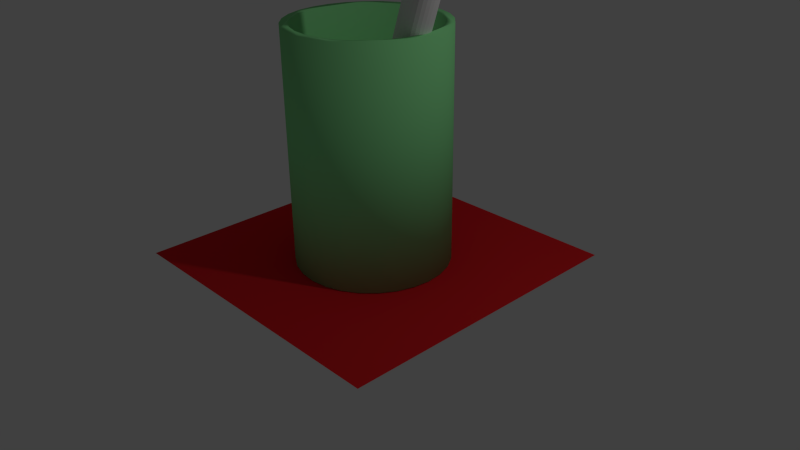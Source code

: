 # Source: glass.blend  (saved by Blender 2.73.0; exported with 4.5.12 LTS)
import bpy
from mathutils import Matrix  # noqa: F401  (used for matrix-valued properties, if any)

bpy.ops.wm.read_factory_settings(use_empty=True)
scene = bpy.context.scene
scene.name = 'Scene'

# ---- collections
col_collection_1 = bpy.data.collections.new('Collection 1'); scene.collection.children.link(col_collection_1)

# ---- materials (node trees are filled in below, after node groups)
mat_material_003 = bpy.data.materials.new('Material.003')
mat_material_003.alpha_threshold = 0.0
mat_material_003.use_transparent_shadow = False
mat_material_003.roughness = 0.5
mat_material_001 = bpy.data.materials.new('Material.001')
mat_material_001.alpha_threshold = 0.0
mat_material_001.use_transparent_shadow = False
mat_material_001.diffuse_color = (0.8, 0.0184, 0.02392, 1.0)
mat_material_001.roughness = 0.5
mat_glass = bpy.data.materials.new('glass')
mat_glass.alpha_threshold = 0.0
mat_glass.use_transparent_shadow = False
mat_glass.diffuse_color = (0.2746, 0.8, 0.3162, 1.0)
mat_glass.roughness = 0.5
mat_water = bpy.data.materials.new('water')
mat_water.alpha_threshold = 0.0
mat_water.use_transparent_shadow = False
mat_water.diffuse_color = (0.03564, 0.02776, 0.8, 1.0)
mat_water.roughness = 0.5

# ---- material node trees

# ---- world
world_world = bpy.data.worlds.new('World'); scene.world = world_world
world_world.color = (0.05088, 0.05088, 0.05088)
world_world.use_sun_shadow = False
world_world.sun_shadow_jitter_overblur = 0.0
world_world.cycles.sampling_method = 'MANUAL'
world_world.cycles.sample_map_resolution = 256

# ---- cameras
cam_camera = bpy.data.cameras.new('Camera')
cam_camera.clip_end = 100.0
cam_camera.lens = 35.0
cam_camera.sensor_width = 32.0
cam_camera.sensor_height = 18.0
cam_camera.ortho_scale = 7.314
cam_camera.dof.focus_distance = 0.0
cam_camera.dof.aperture_fstop = 128.0

# ---- lights
light_lamp = bpy.data.lights.new('Lamp', 'POINT')
light_lamp.transmission_factor = 0.0
light_lamp.cutoff_distance = 30.0
light_lamp.energy = 100.0
light_lamp.shadow_buffer_clip_start = 1.001
light_lamp.shadow_soft_size = 0.1
light_lamp.shadow_maximum_resolution = 0.006
light_lamp.use_absolute_resolution = True
light_lamp.cycles.use_multiple_importance_sampling = False

# ---- meshes
me_cylinder_003 = bpy.data.meshes.new('Cylinder.003')
me_cylinder_003.from_pydata([(0.0, 0.2, -1.5), (0.0, 0.2, 1.5), (0.0445, 0.195, -1.5), (0.0445, 0.195, 1.5), (0.08678, 0.1802, -1.5), (0.08678, 0.1802, 1.5), (0.1247, 0.1564, -1.5), (0.1247, 0.1564, 1.5), (0.1564, 0.1247, -1.5), (0.1564, 0.1247, 1.5), (0.1802, 0.08678, -1.5), (0.1802, 0.08678, 1.5), (0.195, 0.0445, -1.5), (0.195, 0.0445, 1.5), (0.2, 1.51e-08, -1.5), (0.2, 1.51e-08, 1.5), (0.195, -0.0445, -1.5), (0.195, -0.0445, 1.5), (0.1802, -0.08678, -1.5), (0.1802, -0.08678, 1.5), (0.1564, -0.1247, -1.5), (0.1564, -0.1247, 1.5), (0.1247, -0.1564, -1.5), (0.1247, -0.1564, 1.5), (0.08678, -0.1802, -1.5), (0.08678, -0.1802, 1.5), (0.0445, -0.195, -1.5), (0.0445, -0.195, 1.5), (-6.517e-08, -0.2, -1.5), (-6.517e-08, -0.2, 1.5), (-0.0445, -0.195, -1.5), (-0.0445, -0.195, 1.5), (-0.08678, -0.1802, -1.5), (-0.08678, -0.1802, 1.5), (-0.1247, -0.1564, -1.5), (-0.1247, -0.1564, 1.5), (-0.1564, -0.1247, -1.5), (-0.1564, -0.1247, 1.5), (-0.1802, -0.08678, -1.5), (-0.1802, -0.08678, 1.5), (-0.195, -0.0445, -1.5), (-0.195, -0.0445, 1.5), (-0.2, 1.931e-07, -1.5), (-0.2, 1.931e-07, 1.5), (-0.195, 0.0445, -1.5), (-0.195, 0.0445, 1.5), (-0.1802, 0.08678, -1.5), (-0.1802, 0.08678, 1.5), (-0.1564, 0.1247, -1.5), (-0.1564, 0.1247, 1.5), (-0.1247, 0.1564, -1.5), (-0.1247, 0.1564, 1.5), (-0.08678, 0.1802, -1.5), (-0.08678, 0.1802, 1.5), (-0.0445, 0.195, -1.5), (-0.0445, 0.195, 1.5)], [], [(0, 1, 3, 2), (2, 3, 5, 4), (4, 5, 7, 6), (6, 7, 9, 8), (8, 9, 11, 10), (10, 11, 13, 12), (12, 13, 15, 14), (14, 15, 17, 16), (16, 17, 19, 18), (18, 19, 21, 20), (20, 21, 23, 22), (22, 23, 25, 24), (24, 25, 27, 26), (26, 27, 29, 28), (28, 29, 31, 30), (30, 31, 33, 32), (32, 33, 35, 34), (34, 35, 37, 36), (36, 37, 39, 38), (38, 39, 41, 40), (40, 41, 43, 42), (42, 43, 45, 44), (44, 45, 47, 46), (46, 47, 49, 48), (48, 49, 51, 50), (50, 51, 53, 52), (3, 1, 55, 53, 51, 49, 47, 45, 43, 41, 39, 37, 35, 33, 31, 29, 27, 25, 23, 21, 19, 17, 15, 13, 11, 9, 7, 5), (54, 55, 1, 0), (52, 53, 55, 54), (0, 2, 4, 6, 8, 10, 12, 14, 16, 18, 20, 22, 24, 26, 28, 30, 32, 34, 36, 38, 40, 42, 44, 46, 48, 50, 52, 54)])
me_cylinder_003.materials.append(mat_material_003)
me_cylinder_003.use_remesh_preserve_volume = False
me_cylinder_003.use_remesh_preserve_attributes = False
me_cylinder_003.use_mirror_vertex_groups = False
me_cylinder_003.update()
me_plane = bpy.data.meshes.new('Plane')
me_plane.from_pydata([(-1.0, -1.0, 0.0), (1.0, -1.0, 0.0), (-1.0, 1.0, 0.0), (1.0, 1.0, 0.0)], [], [(0, 1, 3, 2)])
me_plane.materials.append(mat_material_001)
me_plane.use_remesh_preserve_volume = False
me_plane.use_remesh_preserve_attributes = False
me_plane.use_mirror_vertex_groups = False
me_plane.update()
me_cylinder_001 = bpy.data.meshes.new('Cylinder.001')
me_cylinder_001.from_pydata([(0.0, 1.0, -1.5), (0.0, 1.0, 1.5), (0.2225, 0.9749, 1.5), (0.2225, 0.9749, -1.5), (0.4339, 0.901, -1.5), (0.6235, 0.7818, -1.5), (0.7818, 0.6235, -1.5), (0.901, 0.4339, -1.5), (0.9749, 0.2225, -1.5), (1.0, 7.55e-08, -1.5), (0.9749, -0.2225, -1.5), (0.901, -0.4339, -1.5), (0.7818, -0.6235, -1.5), (0.6235, -0.7818, -1.5), (0.4339, -0.901, -1.5), (0.2225, -0.9749, -1.5), (-3.258e-07, -1.0, -1.5), (-0.2225, -0.9749, -1.5), (-0.4339, -0.901, -1.5), (-0.6235, -0.7818, -1.5), (-0.7818, -0.6235, -1.5), (-0.901, -0.4339, -1.5), (-0.9749, -0.2225, -1.5), (-1.0, 9.656e-07, -1.5), (-0.9749, 0.2225, -1.5), (-0.901, 0.4339, -1.5), (-0.7818, 0.6235, -1.5), (-0.6235, 0.7818, -1.5), (-0.4339, 0.901, -1.5), (-0.2225, 0.9749, -1.5), (-0.2225, 0.9749, 1.5), (-2.933e-07, -0.9, 1.5), (-3.258e-07, -1.0, 1.5), (0.2225, -0.9749, 1.5), (0.4339, -0.901, 1.5), (0.6235, -0.7818, 1.5), (0.7818, -0.6235, 1.5), (0.901, -0.4339, 1.5), (0.9749, -0.2225, 1.5), (1.0, 7.55e-08, 1.5), (0.9749, 0.2225, 1.5), (0.901, 0.4339, 1.5), (0.7818, 0.6235, 1.5), (0.6235, 0.7818, 1.5), (0.4339, 0.901, 1.5), (-0.2003, 0.8774, 1.5), (0.0, 0.9, 1.5), (0.2003, 0.8774, 1.5), (0.3905, 0.8109, 1.5), (0.5611, 0.7036, 1.5), (0.7036, 0.5611, 1.5), (0.8109, 0.3905, 1.5), (0.8774, 0.2003, 1.5), (0.9, 6.795e-08, 1.5), (0.8774, -0.2003, 1.5), (0.8109, -0.3905, 1.5), (0.7036, -0.5611, 1.5), (0.5611, -0.7036, 1.5), (0.3905, -0.8109, 1.5), (0.2003, -0.8774, 1.5), (-0.2003, -0.8774, 1.5), (-0.3905, -0.8109, 1.5), (-0.5611, -0.7036, 1.5), (-0.7036, -0.5611, 1.5), (-0.8109, -0.3905, 1.5), (-0.8774, -0.2003, 1.5), (-0.9, 8.69e-07, 1.5), (-0.8774, 0.2003, 1.5), (-0.8109, 0.3905, 1.5), (-0.7036, 0.5611, 1.5), (-0.5611, 0.7036, 1.5), (-0.3905, 0.8109, 1.5), (-0.4339, 0.901, 1.5), (-0.6235, 0.7818, 1.5), (-0.7818, 0.6235, 1.5), (-0.901, 0.4339, 1.5), (-0.9749, 0.2225, 1.5), (-1.0, 9.656e-07, 1.5), (-0.9749, -0.2225, 1.5), (-0.901, -0.4339, 1.5), (-0.7818, -0.6235, 1.5), (-0.6235, -0.7818, 1.5), (-0.4339, -0.901, 1.5), (-0.2225, -0.9749, 1.5), (0.0, 0.9, -1.3), (0.2003, 0.8774, -1.3), (0.3905, 0.8109, -1.3), (-0.2003, 0.8774, -1.3), (-0.3905, 0.8109, -1.3), (-0.5611, 0.7036, -1.3), (-0.7036, 0.5611, -1.3), (-0.8109, 0.3905, -1.3), (-0.8774, 0.2003, -1.3), (-0.9, 8.69e-07, -1.3), (-0.8774, -0.2003, -1.3), (-0.8109, -0.3905, -1.3), (-0.7036, -0.5611, -1.3), (-0.5611, -0.7036, -1.3), (-0.3905, -0.8109, -1.3), (-0.2003, -0.8774, -1.3), (-2.933e-07, -0.9, -1.3), (0.2003, -0.8774, -1.3), (0.3905, -0.8109, -1.3), (0.5611, -0.7036, -1.3), (0.7036, -0.5611, -1.3), (0.8109, -0.3905, -1.3), (0.8774, -0.2003, -1.3), (0.9, 6.795e-08, -1.3), (0.8774, 0.2003, -1.3), (0.8109, 0.3905, -1.3), (0.7036, 0.5611, -1.3), (0.5611, 0.7036, -1.3)], [], [(0, 1, 2, 3), (0, 3, 4, 5, 6, 7, 8, 9, 10, 11, 12, 13, 14, 15, 16, 17, 18, 19, 20, 21, 22, 23, 24, 25, 26, 27, 28, 29), (29, 30, 1, 0), (31, 32, 33, 34, 35, 36, 37, 38, 39, 40, 41, 42, 43, 44, 2, 45, 46, 47, 48, 49, 50, 51, 52, 53, 54, 55, 56, 57, 58, 59), (31, 60, 61, 62, 63, 64, 65, 66, 67, 68, 69, 70, 71, 45, 2, 1, 30, 72, 73, 74, 75, 76, 77, 78, 79, 80, 81, 82, 83, 32), (3, 2, 44, 4), (4, 44, 43, 5), (5, 43, 42, 6), (6, 42, 41, 7), (7, 41, 40, 8), (8, 40, 39, 9), (9, 39, 38, 10), (10, 38, 37, 11), (11, 37, 36, 12), (12, 36, 35, 13), (13, 35, 34, 14), (14, 34, 33, 15), (15, 33, 32, 16), (16, 32, 83, 17), (17, 83, 82, 18), (18, 82, 81, 19), (19, 81, 80, 20), (20, 80, 79, 21), (21, 79, 78, 22), (22, 78, 77, 23), (23, 77, 76, 24), (24, 76, 75, 25), (25, 75, 74, 26), (26, 74, 73, 27), (27, 73, 72, 28), (28, 72, 30, 29), (47, 46, 84, 85), (48, 47, 85, 86), (84, 87, 88, 89, 90, 91, 92, 93, 94, 95, 96, 97, 98, 99, 100, 101, 102, 103, 104, 105, 106, 107, 108, 109, 110, 111, 86, 85), (46, 45, 87, 84), (49, 48, 86, 111), (50, 49, 111, 110), (51, 50, 110, 109), (52, 51, 109, 108), (53, 52, 108, 107), (54, 53, 107, 106), (55, 54, 106, 105), (56, 55, 105, 104), (57, 56, 104, 103), (58, 57, 103, 102), (59, 58, 102, 101), (31, 59, 101, 100), (60, 31, 100, 99), (61, 60, 99, 98), (62, 61, 98, 97), (63, 62, 97, 96), (64, 63, 96, 95), (65, 64, 95, 94), (66, 65, 94, 93), (67, 66, 93, 92), (68, 67, 92, 91), (69, 68, 91, 90), (70, 69, 90, 89), (71, 70, 89, 88), (45, 71, 88, 87)])
me_cylinder_001.polygons.foreach_set('use_smooth', [True] * 60)
me_cylinder_001.materials.append(mat_glass)
me_cylinder_001.use_remesh_preserve_volume = False
me_cylinder_001.use_remesh_preserve_attributes = False
me_cylinder_001.use_mirror_vertex_groups = False
me_cylinder_001.update()
me_cylinder_002 = bpy.data.meshes.new('Cylinder.002')
me_cylinder_002.from_pydata([(-0.9236, -0.2108, 1.5), (-0.8535, -0.411, 1.5), (-0.7407, -0.5907, 1.5), (-0.5907, -0.7407, 1.5), (-0.411, -0.8535, 1.5), (-0.2108, -0.9236, 1.5), (-3.087e-07, -0.9474, 1.5), (0.2108, -0.9236, 1.5), (0.411, -0.8535, 1.5), (0.5907, -0.7407, 1.5), (0.7407, -0.5907, 1.5), (0.8535, -0.411, 1.5), (0.9236, -0.2108, 1.5), (0.9474, 7.152e-08, 1.5), (0.9236, 0.2108, 1.5), (0.8535, 0.411, 1.5), (0.7407, 0.5907, 1.5), (0.5907, 0.7407, 1.5), (0.411, 0.8535, 1.5), (0.2108, 0.9236, 1.5), (0.0, 0.9474, 1.5), (-0.2108, 0.9236, 1.5), (-0.411, 0.8536, 1.5), (-0.5907, 0.7407, 1.5), (-0.7407, 0.5907, 1.5), (-0.8535, 0.411, 1.5), (-0.9236, 0.2108, 1.5), (-0.9474, 9.148e-07, 1.5), (0.2108, 0.9236, -1.334), (0.0, 0.9474, -1.334), (-0.2108, 0.9236, -1.334), (0.411, 0.8535, -1.334), (0.5907, 0.7407, -1.334), (0.7407, 0.5907, -1.334), (0.8535, 0.411, -1.334), (0.9236, 0.2108, -1.334), (0.9474, 7.152e-08, -1.334), (0.9236, -0.2108, -1.334), (0.8535, -0.411, -1.334), (0.7407, -0.5907, -1.334), (0.5907, -0.7407, -1.334), (0.411, -0.8535, -1.334), (0.2108, -0.9236, -1.334), (-3.087e-07, -0.9474, -1.334), (-0.2108, -0.9236, -1.334), (-0.411, -0.8535, -1.334), (-0.5907, -0.7407, -1.334), (-0.7407, -0.5907, -1.334), (-0.8535, -0.411, -1.334), (-0.9236, -0.2108, -1.334), (-0.9474, 9.148e-07, -1.334), (-0.9236, 0.2108, -1.334), (-0.8535, 0.411, -1.334), (-0.7407, 0.5907, -1.334), (-0.5907, 0.7407, -1.334), (-0.411, 0.8536, -1.334)], [], [(0, 1, 2, 3, 4, 5, 6, 7, 8, 9, 10, 11, 12, 13, 14, 15, 16, 17, 18, 19, 20, 21, 22, 23, 24, 25, 26, 27), (20, 19, 28, 29), (21, 20, 29, 30), (29, 28, 31, 32, 33, 34, 35, 36, 37, 38, 39, 40, 41, 42, 43, 44, 45, 46, 47, 48, 49, 50, 51, 52, 53, 54, 55, 30), (19, 18, 31, 28), (22, 21, 30, 55), (23, 22, 55, 54), (24, 23, 54, 53), (25, 24, 53, 52), (26, 25, 52, 51), (27, 26, 51, 50), (0, 27, 50, 49), (1, 0, 49, 48), (2, 1, 48, 47), (3, 2, 47, 46), (4, 3, 46, 45), (5, 4, 45, 44), (6, 5, 44, 43), (7, 6, 43, 42), (8, 7, 42, 41), (9, 8, 41, 40), (10, 9, 40, 39), (11, 10, 39, 38), (12, 11, 38, 37), (13, 12, 37, 36), (14, 13, 36, 35), (15, 14, 35, 34), (16, 15, 34, 33), (17, 16, 33, 32), (18, 17, 32, 31)])
me_cylinder_002.polygons.foreach_set('use_smooth', [0, 1, 1, 1, 1, 1, 1, 1, 1, 1, 1, 1, 1, 1, 1, 1, 1, 1, 1, 1, 1, 1, 1, 1, 1, 1, 1, 1, 1, 1])
me_cylinder_002.materials.append(mat_water)
me_cylinder_002.use_remesh_preserve_volume = False
me_cylinder_002.use_remesh_preserve_attributes = False
me_cylinder_002.use_mirror_vertex_groups = False
me_cylinder_002.update()

# ---- objects
ob_cylinder_002 = bpy.data.objects.new('Cylinder.002', me_cylinder_003)
ob_plane = bpy.data.objects.new('Plane', me_plane)
ob_lamp = bpy.data.objects.new('Lamp', light_lamp)
ob_camera = bpy.data.objects.new('Camera', cam_camera)
ob_cylinder_001 = bpy.data.objects.new('Cylinder.001', me_cylinder_001)
ob_cylinder = bpy.data.objects.new('Cylinder', me_cylinder_002)

# ---- transforms, parenting, visibility, modifiers, constraints
ob_cylinder_002.location = (0.5645, 0.0325, 2.585)
ob_cylinder_002.rotation_euler = (-0.01361, 0.3388, -0.05155)
ob_cylinder_002.scale = (1.0, 1.0, 1.63)
ob_cylinder_002.lineart.crease_threshold = 0.0
ob_plane.location = (0.0, 0.0, 0.0)
ob_plane.scale = (2.0, 2.0, 1.0)
ob_plane.lineart.crease_threshold = 0.0
ob_lamp.location = (4.076, 1.005, 5.904)
ob_lamp.rotation_euler = (0.6503, 0.05522, 1.866)
ob_lamp.lock_rotations_4d = False
ob_lamp.empty_display_type = 'ARROWS'
ob_lamp.color = (0.0, 0.0, 0.0, 0.0)
ob_lamp.lineart.crease_threshold = 0.0
ob_camera.location = (7.481, -6.508, 5.344)
ob_camera.rotation_euler = (1.109, 0.01082, 0.8149)
ob_camera.lock_rotations_4d = False
ob_camera.empty_display_type = 'ARROWS'
ob_camera.color = (0.0, 0.0, 0.0, 0.0)
ob_camera.display_type = 'WIRE'
ob_camera.lineart.crease_threshold = 0.0
ob_cylinder_001.location = (0.0, 0.0, 1.51)
ob_cylinder_001.lineart.crease_threshold = 0.0
ob_cylinder.location = (0.0, 0.0, 0.655)
ob_cylinder.scale = (0.95, 0.95, 0.3528)
ob_cylinder.lineart.crease_threshold = 0.0

# ---- collection membership
col_collection_1.objects.link(ob_cylinder_002)
col_collection_1.objects.link(ob_plane)
col_collection_1.objects.link(ob_lamp)
col_collection_1.objects.link(ob_camera)
col_collection_1.objects.link(ob_cylinder_001)
col_collection_1.objects.link(ob_cylinder)

# ---- scene / render settings (as saved in the file)
scene.camera = ob_camera
scene.frame_start = 1; scene.frame_end = 250; scene.frame_set(1)
scene.render.engine = 'BLENDER_EEVEE_NEXT'
scene.render.resolution_percentage = 50
scene.render.dither_intensity = 0.0
scene.cycles.use_denoising = False
scene.cycles.samples = 10
scene.cycles.sampling_pattern = 'TABULATED_SOBOL'
scene.cycles.light_sampling_threshold = 0.0
scene.cycles.use_adaptive_sampling = False
scene.cycles.use_light_tree = False
scene.cycles.blur_glossy = 0.0
scene.cycles.pixel_filter_type = 'GAUSSIAN'
scene.cycles.sample_clamp_indirect = 0.0
scene.view_settings.view_transform = 'Standard'
bpy.context.view_layer.update()
